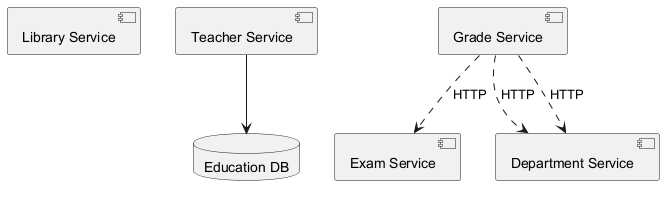

The diagram above was rendered by PlantUML. Its source (embedded in the PNG):
@startuml
skinparam backgroundColor #FFFFFF
skinparam classBackgroundColor #F3E5F5
skinparam classBorderColor #6A1B9A
component "Library Service" as C_LibraryService
component "Teacher Service" as C_TeacherService
component "Grade Service" as C_GradeService
component "Exam Service" as C_ExamService
component "Department Service" as C_DepartmentService
database "Education DB" as DB_education
C_TeacherService --> DB_education
C_GradeService ..> C_DepartmentService : HTTP
C_GradeService ..> C_ExamService : HTTP
C_GradeService ..> C_DepartmentService : HTTP
@enduml